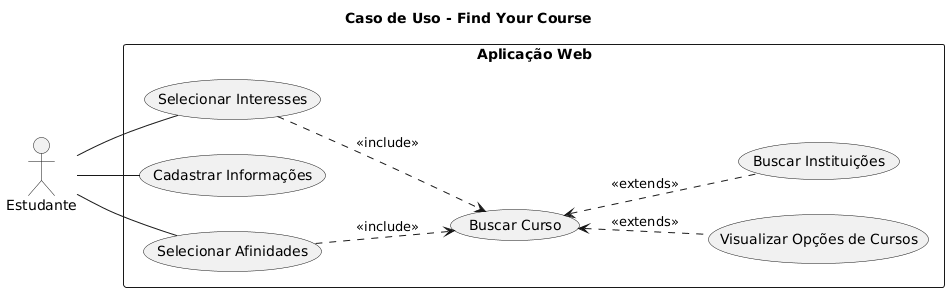

The diagram above was rendered by PlantUML. Its source (embedded in the PNG):
@startuml
title Caso de Uso - Find Your Course

left to right direction

actor Estudante 

rectangle "Aplicação Web" {

  usecase "Selecionar Interesses" as UC1
  usecase "Cadastrar Informações" as UC2
  usecase "Buscar Curso" as UC3
  usecase "Selecionar Afinidades" as UC4
  usecase "Visualizar Opções de Cursos" as UC5
  usecase "Buscar Instituições" as UC6

}

Estudante -- UC1
Estudante -- UC2
Estudante -- UC4


UC1 ..> UC3 : <<include>>
UC4 ..> UC3 : <<include>>
UC3 <.. UC6 : <<extends>>
UC3 <.. UC5 : <<extends>>
@enduml